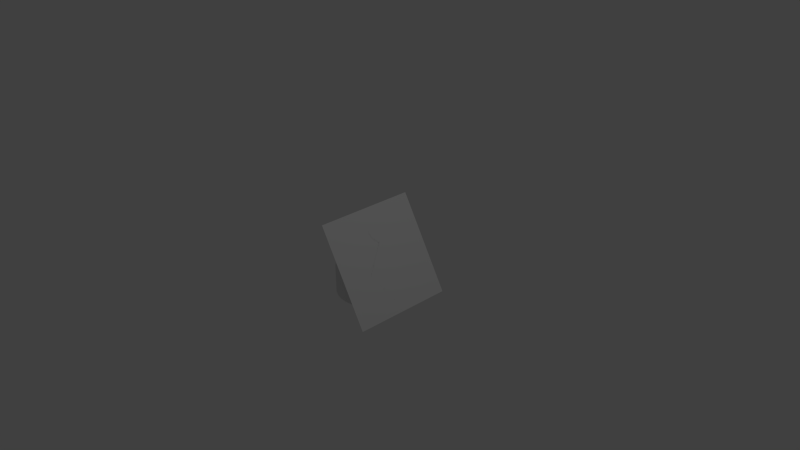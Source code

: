 # Source: modified_cylinder.blend  (saved by Blender 2.76.0; exported with 4.5.12 LTS)
import bpy
from mathutils import Matrix  # noqa: F401  (used for matrix-valued properties, if any)

bpy.ops.wm.read_factory_settings(use_empty=True)
scene = bpy.context.scene
scene.name = 'Scene'

# ---- collections
col_collection_1 = bpy.data.collections.new('Collection 1'); scene.collection.children.link(col_collection_1)

# ---- world
world_world = bpy.data.worlds.new('World'); scene.world = world_world
world_world.color = (0.05088, 0.05088, 0.05088)
world_world.use_sun_shadow = False
world_world.sun_shadow_jitter_overblur = 0.0
world_world.cycles.sampling_method = 'MANUAL'
world_world.cycles.sample_map_resolution = 256

# ---- cameras
cam_camera = bpy.data.cameras.new('Camera')
cam_camera.clip_end = 100.0
cam_camera.lens = 35.0
cam_camera.sensor_width = 32.0
cam_camera.sensor_height = 18.0
cam_camera.ortho_scale = 7.314
cam_camera.dof.focus_distance = 0.0
cam_camera.dof.aperture_fstop = 128.0

# ---- lights
light_lamp = bpy.data.lights.new('Lamp', 'POINT')
light_lamp.transmission_factor = 0.0
light_lamp.cutoff_distance = 30.0
light_lamp.energy = 100.0
light_lamp.shadow_buffer_clip_start = 1.001
light_lamp.shadow_soft_size = 0.1
light_lamp.shadow_maximum_resolution = 0.006
light_lamp.use_absolute_resolution = True
light_lamp.cycles.use_multiple_importance_sampling = False

# ---- meshes
me_cylinder_003 = bpy.data.meshes.new('Cylinder.003')
me_cylinder_003.from_pydata([(0.0, 1.0, -1.0), (0.1951, 0.9808, -1.0), (0.3827, 0.9239, -1.0), (0.5556, 0.8315, -1.0), (0.7071, 0.7071, -1.0), (0.8315, 0.5556, -1.0), (0.9239, 0.3827, -1.0), (0.9808, 0.1951, -1.0), (1.0, 7.55e-08, -1.0), (0.9808, -0.1951, -1.0), (0.9239, -0.3827, -1.0), (0.8315, -0.5556, -1.0), (0.7071, -0.7071, -1.0), (0.5556, -0.8315, -1.0), (0.3827, -0.9239, -1.0), (0.1951, -0.9808, -1.0), (-3.258e-07, -1.0, -1.0), (-0.1951, -0.9808, -1.0), (-0.3827, -0.9239, -1.0), (-0.5556, -0.8315, -1.0), (-0.7071, -0.7071, -1.0), (-0.8315, -0.5556, -1.0), (-0.9239, -0.3827, -1.0), (-0.9808, -0.1951, -1.0), (-1.0, 9.656e-07, -1.0), (-0.9808, 0.1951, -1.0), (-0.9239, 0.3827, -1.0), (-0.8315, 0.5556, -1.0), (-0.7071, 0.7071, -1.0), (-0.5556, 0.8315, -1.0), (-0.3827, 0.9239, -1.0), (-0.1951, 0.9808, -1.0), (0.3827, -0.9239, 0.0633), (0.1951, -0.9808, 0.3884), (0.9952, -0.04905, -1.0), (-3.258e-07, -1.0, 0.7263), (0.9808, -0.1951, -0.9747), (0.9239, -0.3827, -0.8756), (0.8315, -0.5556, -0.715), (0.7071, -0.7071, -0.4992), (0.5556, -0.8315, -0.2364), (0.1951, 0.9808, 0.3904), (0.3827, 0.9239, 0.06547), (0.5556, 0.8315, -0.234), (0.0, 1.0, 0.7283), (0.7071, 0.7071, -0.4965), (0.8315, 0.5556, -0.712), (0.9239, 0.3827, -0.8721), (0.9808, 0.1951, -0.9707), (0.09755, 0.9904, -1.0), (0.1951, 0.9808, -0.3048), (0.2889, 0.9523, -1.0), (0.3827, 0.9239, -0.4673), (0.4691, 0.8777, -1.0), (0.5556, 0.8315, -0.617), (0.6313, 0.7693, -1.0), (0.7071, 0.7071, -0.7483), (0.7693, 0.6313, -1.0), (0.8315, 0.5556, -0.856), (0.8777, 0.4691, -1.0), (0.9239, 0.3827, -0.9361), (0.9523, 0.2889, -1.0), (0.9808, 0.1951, -0.9854), (0.9904, 0.09755, -1.0), (0.988, -0.1221, -1.0), (0.9808, -0.1951, -0.9873), (0.9523, -0.2889, -1.0), (0.9239, -0.3827, -0.9378), (0.8777, -0.4691, -1.0), (0.8315, -0.5556, -0.8575), (0.7693, -0.6313, -1.0), (0.7071, -0.7071, -0.7496), (0.6313, -0.7693, -1.0), (0.5556, -0.8315, -0.6182), (0.4691, -0.8777, -1.0), (0.3827, -0.9239, -0.4683), (0.2889, -0.9523, -1.0), (0.1951, -0.9808, -0.3058), (0.09754, -0.9904, -1.0), (-3.258e-07, -1.0, -0.1368), (-0.09755, -0.9904, -1.0), (-0.1951, -0.9808, 0.0), (-0.1951, 0.9808, 0.0), (-0.09754, 0.9904, -1.0), (0.7693, -0.6313, -0.6071), (0.988, -0.1221, -0.9873), (0.09754, -0.9904, 0.5574), (0.6313, -0.7693, -0.3678), (0.9523, -0.2889, -0.9251), (0.4691, -0.8777, -0.08655), (0.8777, -0.4691, -0.7953), (0.2889, -0.9523, 0.2258), (0.0, 1.0, -0.1358), (0.2889, 0.9523, 0.2279), (0.8777, 0.4691, -0.792), (0.4691, 0.8777, -0.08427), (0.9523, 0.2889, -0.9214), (0.7693, 0.6313, -0.6043), (0.9904, 0.09755, -0.9854), (0.09755, 0.9904, 0.5594), (0.6313, 0.7693, -0.3653), (0.7693, 0.6313, -0.8021), (0.09755, 0.9904, -0.2203), (0.6313, 0.7693, -0.6826), (0.9523, 0.2889, -0.9607), (0.4691, 0.8777, -0.5421), (0.8777, 0.4691, -0.896), (0.2889, 0.9523, -0.386), (0.09754, -0.9904, -0.2213), (0.2889, -0.9523, -0.3871), (0.4691, -0.8777, -0.5433), (0.6313, -0.7693, -0.6839), (0.7693, -0.6313, -0.8036), (0.8777, -0.4691, -0.8977), (0.9523, -0.2889, -0.9626), (-0.9239, 0.3827, -0.8743), (-0.8315, 0.5556, -0.7161), (-0.1951, 0.9808, 0.3854), (-0.5556, 0.8315, -0.2388), (-0.7071, 0.7071, -0.501), (-0.3827, 0.9239, 0.06053), (-0.9808, 0.1951, -0.9715), (-0.8427, 0.5345, -0.7356), (-0.7071, -0.7071, -0.4958), (-0.997, -0.02999, -1.0), (-0.8315, -0.5556, -0.7109), (-0.1951, -0.9808, 0.3904), (-0.9239, -0.3827, -0.8725), (-0.9808, -0.1951, -0.9719), (-0.3827, -0.9239, 0.06562), (-0.5556, -0.8315, -0.2336), (-0.8424, -0.5351, -0.7299)], [], [(34, 85, 64), (10, 67, 37, 90, 113, 68), (11, 69, 38, 84, 112, 70), (12, 71, 39, 87, 111, 72), (13, 73, 40, 89, 110, 74), (14, 75, 32, 91, 109, 76), (15, 77, 33, 86, 108, 78), (9, 65, 36, 88, 114, 66), (17, 81, 126, 129, 18), (18, 129, 130, 19), (19, 130, 123, 20), (20, 123, 125, 21), (25, 24, 121), (25, 121, 115, 26), (26, 115, 122, 116, 27), (0, 49, 1, 51, 2, 53, 3, 55, 4, 57, 5, 59, 6, 61, 7, 63, 8, 34, 64, 9, 66, 10, 68, 11, 70, 12, 72, 13, 74, 14, 76, 15, 78, 16, 80, 17, 18, 19, 20, 21, 22, 23, 124, 24, 25, 26, 27, 28, 29, 30, 31, 83), (16, 79, 35, 126, 81, 17, 80), (101, 97, 46, 58, 5, 57), (2, 52, 42, 95, 105, 53), (6, 60, 47, 96, 104, 61), (3, 54, 43, 100, 103, 55), (1, 50, 41, 93, 107, 51), (5, 58, 46, 94, 106, 59), (103, 100, 45, 56, 4, 55), (63, 98, 8), (104, 96, 48, 62, 7, 61), (102, 99, 41, 50, 1, 49), (105, 95, 43, 54, 3, 53), (106, 94, 47, 60, 6, 59), (0, 92, 44, 99, 102, 49), (4, 56, 45, 97, 101, 57), (107, 93, 42, 52, 2, 51), (108, 86, 35, 79, 16, 78), (109, 91, 33, 77, 15, 76), (126, 35, 44, 117, 120, 118, 119, 116, 122, 115, 121, 24, 124, 128, 127, 131, 125, 123, 130, 129), (110, 89, 32, 75, 14, 74), (111, 87, 40, 73, 13, 72), (112, 84, 39, 71, 12, 70), (113, 90, 38, 69, 11, 68), (65, 9, 64, 85, 36), (7, 62, 48, 98, 63), (28, 119, 118, 29), (29, 118, 120, 30), (31, 82, 117, 44, 92, 0, 83), (27, 116, 119, 28), (30, 120, 117, 82, 31), (21, 125, 131, 127, 22), (22, 127, 128, 23), (23, 128, 124), (114, 88, 37, 67, 10, 66), (100, 43, 95, 42, 93, 41, 99, 44, 35, 86, 33, 91, 32, 89, 40, 87, 39, 84, 38, 90, 37, 88, 36, 85, 34, 8, 98, 48, 96, 47, 94, 46, 97, 45)])
me_cylinder_003.use_remesh_preserve_volume = False
me_cylinder_003.use_remesh_preserve_attributes = False
me_cylinder_003.use_mirror_vertex_groups = False
me_cylinder_003.update()
me_plane_008 = bpy.data.meshes.new('Plane.008')
me_plane_008.from_pydata([(-1.0, -1.0, 0.0), (1.0, -1.0, 0.0), (-1.0, 1.0, 0.0), (1.0, 1.0, 0.0), (-0.6, -1.0, 0.0), (-0.598, 1.0, 0.0)], [], [(4, 1, 3, 5), (0, 4, 5, 2)])
me_plane_008.use_remesh_preserve_volume = False
me_plane_008.use_remesh_preserve_attributes = False
me_plane_008.use_mirror_vertex_groups = False
me_plane_008.update()

# ---- objects
ob_lamp = bpy.data.objects.new('Lamp', light_lamp)
ob_camera = bpy.data.objects.new('Camera', cam_camera)
ob_cylinder = bpy.data.objects.new('Cylinder', me_cylinder_003)
ob_plane_000 = bpy.data.objects.new('Plane.000', me_plane_008)

# ---- transforms, parenting, visibility, modifiers, constraints
ob_lamp.location = (4.076, 1.005, 5.904)
ob_lamp.rotation_euler = (0.6503, 0.05522, 1.866)
ob_lamp.lock_rotations_4d = False
ob_lamp.empty_display_type = 'ARROWS'
ob_lamp.color = (0.0, 0.0, 0.0, 0.0)
ob_lamp.lineart.crease_threshold = 0.0
ob_camera.location = (7.481, -6.508, 5.344)
ob_camera.rotation_euler = (1.109, 0.01082, 0.8149)
ob_camera.lock_rotations_4d = False
ob_camera.empty_display_type = 'ARROWS'
ob_camera.color = (0.0, 0.0, 0.0, 0.0)
ob_camera.display_type = 'WIRE'
ob_camera.lineart.crease_threshold = 0.0
ob_cylinder.location = (0.0, 0.0, 0.0)
ob_cylinder.scale = (0.5, 0.5, 0.5)
ob_cylinder.hide_select = True
ob_cylinder.lineart.crease_threshold = 0.0
ob_plane_000.location = (0.21, 0.0, 0.0)
ob_plane_000.rotation_euler = (0.0, 1.047, 0.0)
ob_plane_000.scale = (0.7, 0.7, 0.7)
ob_plane_000.hide_viewport = True
ob_plane_000.lineart.crease_threshold = 0.0

# ---- collection membership
col_collection_1.objects.link(ob_lamp)
col_collection_1.objects.link(ob_camera)
col_collection_1.objects.link(ob_cylinder)
col_collection_1.objects.link(ob_plane_000)

# ---- scene / render settings (as saved in the file)
scene.camera = ob_camera
scene.frame_start = 1; scene.frame_end = 250; scene.frame_set(1)
scene.render.engine = 'BLENDER_EEVEE_NEXT'
scene.render.resolution_percentage = 50
scene.render.dither_intensity = 0.0
scene.cycles.use_denoising = False
scene.cycles.samples = 10
scene.cycles.sampling_pattern = 'TABULATED_SOBOL'
scene.cycles.light_sampling_threshold = 0.0
scene.cycles.use_adaptive_sampling = False
scene.cycles.use_light_tree = False
scene.cycles.blur_glossy = 0.0
scene.cycles.pixel_filter_type = 'GAUSSIAN'
scene.cycles.sample_clamp_indirect = 0.0
scene.view_settings.view_transform = 'Standard'
bpy.context.view_layer.update()
